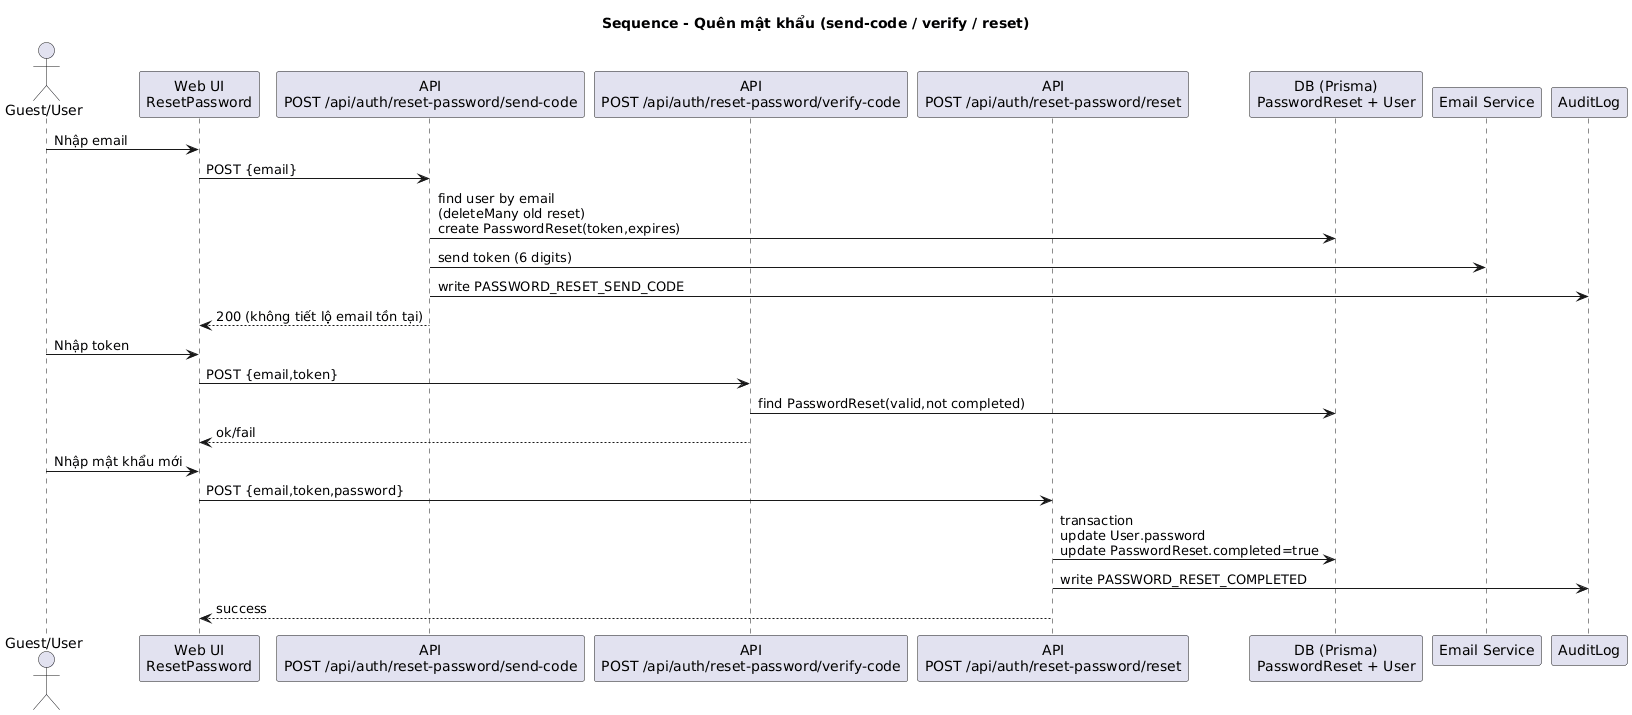

The diagram above was rendered by PlantUML. Its source (embedded in the PNG):
@startuml
title Sequence - Quên mật khẩu (send-code / verify / reset)

actor "Guest/User" as U
participant "Web UI\nResetPassword" as UI
participant "API\nPOST /api/auth/reset-password/send-code" as SendAPI
participant "API\nPOST /api/auth/reset-password/verify-code" as VerifyAPI
participant "API\nPOST /api/auth/reset-password/reset" as ResetAPI
participant "DB (Prisma)\nPasswordReset + User" as DB
participant "Email Service" as Email
participant "AuditLog" as Audit

U -> UI : Nhập email
UI -> SendAPI : POST {email}
SendAPI -> DB : find user by email\n(deleteMany old reset)\ncreate PasswordReset(token,expires)
SendAPI -> Email : send token (6 digits)
SendAPI -> Audit : write PASSWORD_RESET_SEND_CODE
SendAPI --> UI : 200 (không tiết lộ email tồn tại)

U -> UI : Nhập token
UI -> VerifyAPI : POST {email,token}
VerifyAPI -> DB : find PasswordReset(valid,not completed)
VerifyAPI --> UI : ok/fail

U -> UI : Nhập mật khẩu mới
UI -> ResetAPI : POST {email,token,password}
ResetAPI -> DB : transaction\nupdate User.password\nupdate PasswordReset.completed=true
ResetAPI -> Audit : write PASSWORD_RESET_COMPLETED
ResetAPI --> UI : success
@enduml